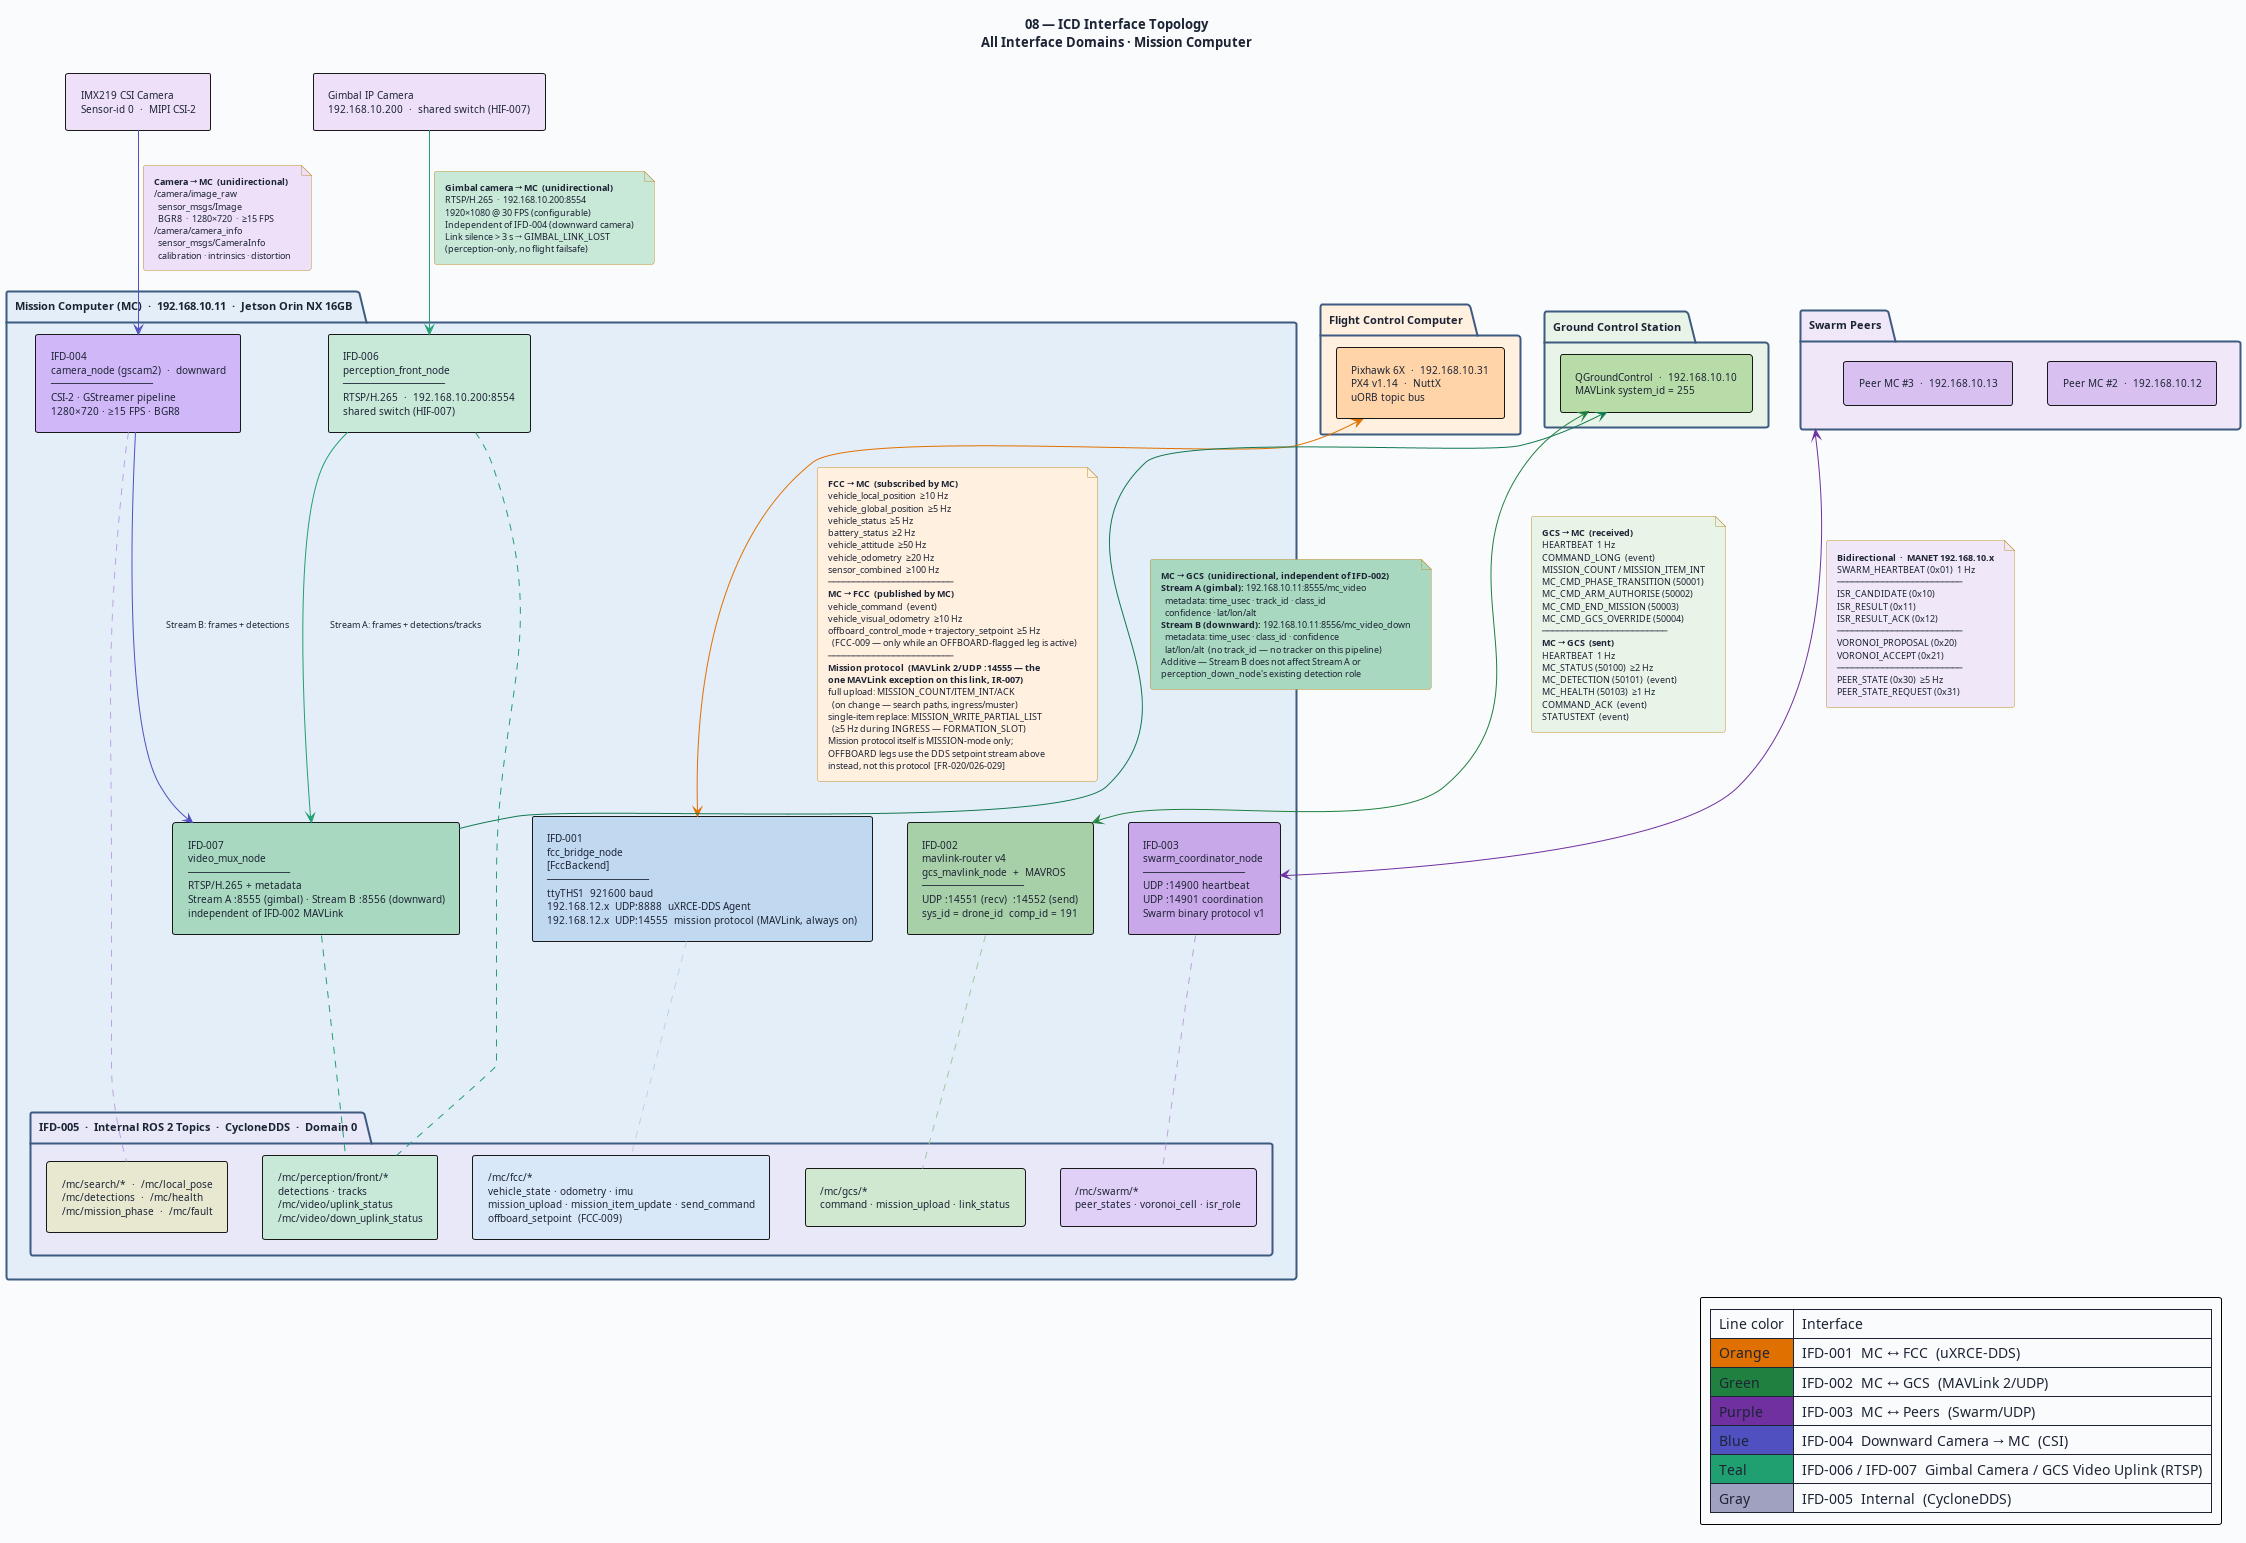

The diagram above was rendered by PlantUML. Its source (embedded in the PNG):
@startuml 08-icd-interface-topology
' ─────────────────────────────────────────────────────────────
' Diagram 08: ICD Interface Topology
' All seven interface domains — IFD-001 to IFD-007
' MC-ICD-001
' ─────────────────────────────────────────────────────────────

title "08 — ICD Interface Topology\nAll Interface Domains · Mission Computer"

skinparam BackgroundColor #FAFBFC
skinparam DefaultFontColor #1C2334
skinparam DefaultFontSize 10
skinparam TitleFontSize 13
skinparam TitleFontStyle bold
skinparam ArrowFontSize 9
skinparam RoundCorner 5
skinparam Padding 5
skinparam shadowing false

skinparam package {
  BackgroundColor #F4F8FF
  BorderColor #3D5A80
  BorderThickness 2
  FontSize 11
  FontStyle bold
}

skinparam rectangle {
  BorderThickness 1
  FontSize 10
}

skinparam component {
  BorderThickness 1
  FontSize 10
}

skinparam note {
  BackgroundColor #FFFAE8
  BorderColor #C09030
  FontSize 9
}

' ═══════════════════════════════════════════════════
' EXTERNAL ENTITIES
' ═══════════════════════════════════════════════════

package "Flight Control Computer" as FCC_PKG #FFF0E0 {
  rectangle "Pixhawk 6X  ·  192.168.10.31\nPX4 v1.14  ·  NuttX\nuORB topic bus" as FCC #FFD4A8
}

package "Ground Control Station" as GCS_PKG #E8F4E8 {
  rectangle "QGroundControl  ·  192.168.10.10\nMAVLink system_id = 255" as GCS #B8DCA8
}

package "Swarm Peers" as PEER_PKG #F0E8F8 {
  rectangle "Peer MC #2  ·  192.168.10.12" as P2 #D8C0F0
  rectangle "Peer MC #3  ·  192.168.10.13" as P3 #D8C0F0
}

rectangle "IMX219 CSI Camera\nSensor-id 0  ·  MIPI CSI-2" as CAM #EDE0F8

rectangle "Gimbal IP Camera\n192.168.10.200  ·  shared switch (HIF-007)" as GIMCAM #EDE0F8

' ═══════════════════════════════════════════════════
' MISSION COMPUTER
' ═══════════════════════════════════════════════════
package "Mission Computer (MC)  ·  192.168.10.11  ·  Jetson Orin NX 16GB" as MC_PKG #E4EEF8 {

  rectangle "IFD-001\nfcc_bridge_node\n[FccBackend]\n─────────────────\nttyTHS1  921600 baud\n192.168.12.x  UDP:8888  uXRCE-DDS Agent\n192.168.12.x  UDP:14555  mission protocol (MAVLink, always on)" as IFD001 #C0D8F0

  rectangle "IFD-002\nmavlink-router v4\ngcs_mavlink_node  +  MAVROS\n─────────────────\nUDP :14551 (recv)  :14552 (send)\nsys_id = drone_id  comp_id = 191" as IFD002 #A8D0A8

  rectangle "IFD-003\nswarm_coordinator_node\n─────────────────\nUDP :14900 heartbeat\nUDP :14901 coordination\nSwarm binary protocol v1" as IFD003 #C8A8E8

  rectangle "IFD-004\ncamera_node (gscam2)  ·  downward\n─────────────────\nCSI-2 · GStreamer pipeline\n1280×720 · ≥15 FPS · BGR8" as IFD004 #D0B8F8

  rectangle "IFD-006\nperception_front_node\n─────────────────\nRTSP/H.265  ·  192.168.10.200:8554\nshared switch (HIF-007)" as IFD006 #C8E8D8

  rectangle "IFD-007\nvideo_mux_node\n─────────────────\nRTSP/H.265 + metadata\nStream A :8555 (gimbal) · Stream B :8556 (downward)\nindependent of IFD-002 MAVLink" as IFD007 #A8D8C0

  package "IFD-005  ·  Internal ROS 2 Topics  ·  CycloneDDS  ·  Domain 0" as IFD005 #E8E8F8 {
    rectangle "/mc/fcc/*\nvehicle_state · odometry · imu\nmission_upload · mission_item_update · send_command\noffboard_setpoint  (FCC-009)" as T_FCC #D8E8F8
    rectangle "/mc/swarm/*\npeer_states · voronoi_cell · isr_role" as T_SWARM #E0D0F8
    rectangle "/mc/gcs/*\ncommand · mission_upload · link_status" as T_GCS #D0E8D0
    rectangle "/mc/search/*  ·  /mc/local_pose\n/mc/detections  ·  /mc/health\n/mc/mission_phase  ·  /mc/fault" as T_MISC #E8E8D0
    rectangle "/mc/perception/front/*\ndetections · tracks\n/mc/video/uplink_status\n/mc/video/down_uplink_status" as T_VIDEO #C8E8D8
  }

}

' ═══════════════════════════════════════════════════
' IFD-001: MC ↔ FCC
' ═══════════════════════════════════════════════════
FCC <-[#E07000]-> IFD001

note on link #FFF0E0
  <b>FCC → MC  (subscribed by MC)</b>
  vehicle_local_position  ≥10 Hz
  vehicle_global_position  ≥5 Hz
  vehicle_status  ≥5 Hz
  battery_status  ≥2 Hz
  vehicle_attitude  ≥50 Hz
  vehicle_odometry  ≥20 Hz
  sensor_combined  ≥100 Hz
  ─────────────────────────
  <b>MC → FCC  (published by MC)</b>
  vehicle_command  (event)
  vehicle_visual_odometry  ≥10 Hz
  offboard_control_mode + trajectory_setpoint  ≥5 Hz
    (FCC-009 — only while an OFFBOARD-flagged leg is active)
  ─────────────────────────
  <b>Mission protocol  (MAVLink 2/UDP :14555 — the</b>
  <b>one MAVLink exception on this link, IR-007)</b>
  full upload: MISSION_COUNT/ITEM_INT/ACK
    (on change — search paths, ingress/muster)
  single-item replace: MISSION_WRITE_PARTIAL_LIST
    (≥5 Hz during INGRESS — FORMATION_SLOT)
  Mission protocol itself is MISSION-mode only;
  OFFBOARD legs use the DDS setpoint stream above
  instead, not this protocol  [FR-020/026-029]
end note

' ═══════════════════════════════════════════════════
' IFD-002: MC ↔ GCS
' ═══════════════════════════════════════════════════
GCS <-[#208040]-> IFD002

note on link #E8F4E8
  <b>GCS → MC  (received)</b>
  HEARTBEAT  1 Hz
  COMMAND_LONG  (event)
  MISSION_COUNT / MISSION_ITEM_INT
  MC_CMD_PHASE_TRANSITION (50001)
  MC_CMD_ARM_AUTHORISE (50002)
  MC_CMD_END_MISSION (50003)
  MC_CMD_GCS_OVERRIDE (50004)
  ─────────────────────────
  <b>MC → GCS  (sent)</b>
  HEARTBEAT  1 Hz
  MC_STATUS (50100)  ≥2 Hz
  MC_DETECTION (50101)  (event)
  MC_HEALTH (50103)  ≥1 Hz
  COMMAND_ACK  (event)
  STATUSTEXT  (event)
end note

' ═══════════════════════════════════════════════════
' IFD-003: MC ↔ Swarm Peers
' ═══════════════════════════════════════════════════
PEER_PKG <-[#7030A0]-> IFD003

note on link #F0E8F8
  <b>Bidirectional  ·  MANET 192.168.10.x</b>
  SWARM_HEARTBEAT (0x01)  1 Hz
  ─────────────────────────
  ISR_CANDIDATE (0x10)
  ISR_RESULT (0x11)
  ISR_RESULT_ACK (0x12)
  ─────────────────────────
  VORONOI_PROPOSAL (0x20)
  VORONOI_ACCEPT (0x21)
  ─────────────────────────
  PEER_STATE (0x30)  ≥5 Hz
  PEER_STATE_REQUEST (0x31)
end note

' ═══════════════════════════════════════════════════
' IFD-004: Camera → MC
' ═══════════════════════════════════════════════════
CAM -[#5050C0]-> IFD004

note on link #EDE0F8
  <b>Camera → MC  (unidirectional)</b>
  /camera/image_raw
    sensor_msgs/Image
    BGR8  ·  1280×720  ·  ≥15 FPS
  /camera/camera_info
    sensor_msgs/CameraInfo
    calibration · intrinsics · distortion
end note

' ═══════════════════════════════════════════════════
' IFD-006: Gimbal Camera → MC
' ═══════════════════════════════════════════════════
GIMCAM -[#20A070]-> IFD006

note on link #C8E8D8
  <b>Gimbal camera → MC  (unidirectional)</b>
  RTSP/H.265  ·  192.168.10.200:8554
  1920×1080 @ 30 FPS (configurable)
  Independent of IFD-004 (downward camera)
  Link silence > 3 s → GIMBAL_LINK_LOST
  (perception-only, no flight failsafe)
end note

' ═══════════════════════════════════════════════════
' IFD-007: MC → GCS Video Uplink
' ═══════════════════════════════════════════════════
GCS <-[#107850]- IFD007

note on link #A8D8C0
  <b>MC → GCS  (unidirectional, independent of IFD-002)</b>
  <b>Stream A (gimbal):</b> 192.168.10.11:8555/mc_video
    metadata: time_usec · track_id · class_id
    confidence · lat/lon/alt
  <b>Stream B (downward):</b> 192.168.10.11:8556/mc_video_down
    metadata: time_usec · class_id · confidence
    lat/lon/alt  (no track_id — no tracker on this pipeline)
  Additive — Stream B does not affect Stream A or
  perception_down_node's existing detection role
end note

IFD006 -[#20A070]-> IFD007 : "Stream A: frames + detections/tracks"
IFD004 -[#5050C0]-> IFD007 : "Stream B: frames + detections"

' ═══════════════════════════════════════════════════
' IFD-005 internal connections
' ═══════════════════════════════════════════════════
IFD001 ..[#C0D0E8].. T_FCC
IFD002 ..[#A0C8A0].. T_GCS
IFD003 ..[#C0A0D8].. T_SWARM
IFD004 ..[#C0A0E8].. T_MISC
IFD006 ..[#20A070].. T_VIDEO
IFD007 ..[#20A070].. T_VIDEO

' ═══════════════════════════════════════════════════
' LEGEND
' ═══════════════════════════════════════════════════
legend right
  | Line color | Interface |
  | <#E07000> Orange  | IFD-001  MC ↔ FCC  (uXRCE-DDS) |
  | <#208040> Green   | IFD-002  MC ↔ GCS  (MAVLink 2/UDP) |
  | <#7030A0> Purple  | IFD-003  MC ↔ Peers  (Swarm/UDP) |
  | <#5050C0> Blue    | IFD-004  Downward Camera → MC  (CSI) |
  | <#20A070> Teal    | IFD-006 / IFD-007  Gimbal Camera / GCS Video Uplink (RTSP) |
  | <#A0A0C0> Gray    | IFD-005  Internal  (CycloneDDS) |
endlegend

@enduml